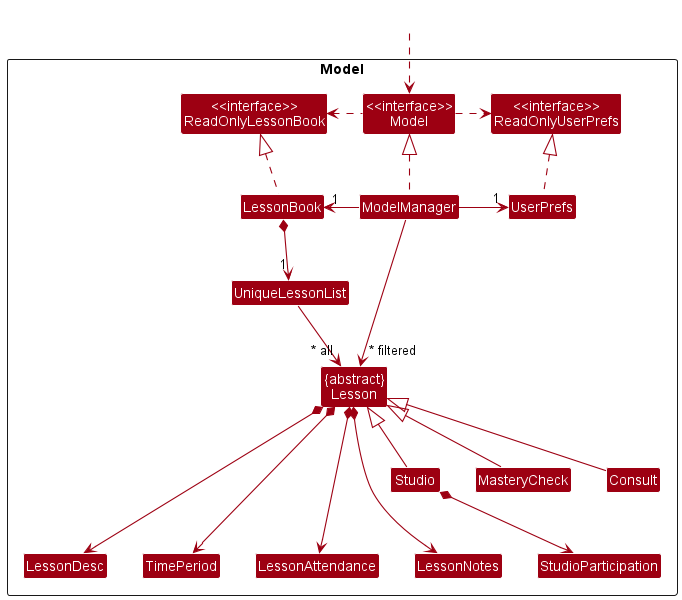

The diagram above was rendered by PlantUML. Its source (embedded in the PNG):
@startuml
!include style.puml
skinparam arrowThickness 1.1
skinparam arrowColor MODEL_COLOR
skinparam classBackgroundColor MODEL_COLOR
skinparam groupinheritance 3

Package Model <<Rectangle>>{
Class "<<interface>>\nReadOnlyLessonBook" as ReadOnlyLessonBook
Class "<<interface>>\nReadOnlyUserPrefs" as ReadOnlyUserPrefs
Class "<<interface>>\nModel" as Model
Class LessonBook
Class ModelManager
Class UserPrefs

Class UniqueLessonList
Class "{abstract}\nLesson" as Lesson
Class Studio
Class MasteryCheck
Class Consult
Class LessonAttendance
Class LessonNotes
Class LessonDesc
Class TimePeriod
Class StudioParticipation

}

Class HiddenOutside #FFFFFF
HiddenOutside ..> Model

LessonBook .up.|> ReadOnlyLessonBook

ModelManager .up.|> Model
Model .right.> ReadOnlyUserPrefs
Model .left.> ReadOnlyLessonBook
ModelManager -left-> "1" LessonBook
ModelManager -right-> "1" UserPrefs
UserPrefs .up.|> ReadOnlyUserPrefs

LessonBook *--> "1" UniqueLessonList
UniqueLessonList --> "~* all" Lesson
Studio -u-|> Lesson
MasteryCheck -u-|> Lesson
Consult --|> Lesson

Lesson *---> LessonDesc
Lesson *---> TimePeriod
Lesson *---> LessonAttendance
Lesson *---> LessonNotes
Studio *--> StudioParticipation


LessonDesc -[hidden]right-> TimePeriod
TimePeriod -[hidden]right-> LessonAttendance
LessonAttendance -[hidden]right-> LessonNotes
LessonNotes -[hidden]right-> StudioParticipation
LessonNotes -[hidden]right-> StudioParticipation

'UserPrefs -[hidden]-> Consult
MasteryCheck -[hidden]r-> Consult
Studio -[hidden]r-> MasteryCheck

ModelManager -->"~* filtered" Lesson
@enduml